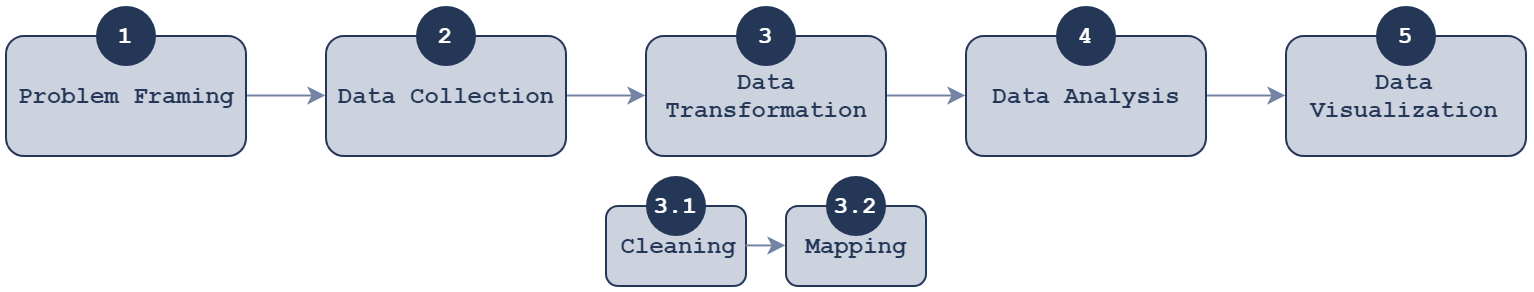

The diagram above was exported from draw.io. Its source (the exported page's mxGraphModel, read from the mxfile embedded in the PNG):
<mxGraphModel dx="996" dy="511" grid="1" gridSize="10" guides="1" tooltips="1" connect="1" arrows="1" fold="1" page="1" pageScale="1" pageWidth="850" pageHeight="1100" math="0" shadow="0">
  <root>
    <mxCell id="0" />
    <mxCell id="1" parent="0" />
    <mxCell id="gGrjvseHZS4YPtMYpP4F-10" style="edgeStyle=orthogonalEdgeStyle;rounded=0;orthogonalLoop=1;jettySize=auto;html=1;exitX=1;exitY=0.5;exitDx=0;exitDy=0;entryX=0;entryY=0.5;entryDx=0;entryDy=0;strokeColor=#7484A5;fontColor=#243757;fontFamily=Courier New;fontStyle=1" edge="1" parent="1" source="gGrjvseHZS4YPtMYpP4F-1" target="gGrjvseHZS4YPtMYpP4F-6">
      <mxGeometry relative="1" as="geometry" />
    </mxCell>
    <mxCell id="gGrjvseHZS4YPtMYpP4F-1" value="Data Collection" style="rounded=1;whiteSpace=wrap;html=1;fillColor=#CCD2DE;strokeColor=#243757;fontColor=#243757;fontFamily=Courier New;fontStyle=1" vertex="1" parent="1">
      <mxGeometry x="240" y="80" width="120" height="60" as="geometry" />
    </mxCell>
    <mxCell id="gGrjvseHZS4YPtMYpP4F-4" style="edgeStyle=orthogonalEdgeStyle;rounded=0;orthogonalLoop=1;jettySize=auto;html=1;exitX=1;exitY=0.5;exitDx=0;exitDy=0;entryX=0;entryY=0.5;entryDx=0;entryDy=0;strokeColor=#7484A5;fontColor=#243757;fontFamily=Courier New;fontStyle=1" edge="1" parent="1" source="gGrjvseHZS4YPtMYpP4F-3" target="gGrjvseHZS4YPtMYpP4F-1">
      <mxGeometry relative="1" as="geometry" />
    </mxCell>
    <mxCell id="gGrjvseHZS4YPtMYpP4F-3" value="Problem Framing" style="rounded=1;whiteSpace=wrap;html=1;fillColor=#CCD2DE;strokeColor=#243757;fontColor=#243757;fontFamily=Courier New;fontStyle=1" vertex="1" parent="1">
      <mxGeometry x="80" y="80" width="120" height="60" as="geometry" />
    </mxCell>
    <mxCell id="gGrjvseHZS4YPtMYpP4F-11" style="edgeStyle=orthogonalEdgeStyle;rounded=0;orthogonalLoop=1;jettySize=auto;html=1;exitX=1;exitY=0.5;exitDx=0;exitDy=0;entryX=0;entryY=0.5;entryDx=0;entryDy=0;strokeColor=#7484A5;fontColor=#243757;fontFamily=Courier New;fontStyle=1" edge="1" parent="1" source="gGrjvseHZS4YPtMYpP4F-6" target="gGrjvseHZS4YPtMYpP4F-7">
      <mxGeometry relative="1" as="geometry" />
    </mxCell>
    <mxCell id="gGrjvseHZS4YPtMYpP4F-6" value="Data Transformation" style="rounded=1;whiteSpace=wrap;html=1;fillColor=#CCD2DE;strokeColor=#243757;fontColor=#243757;fontFamily=Courier New;fontStyle=1" vertex="1" parent="1">
      <mxGeometry x="400" y="80" width="120" height="60" as="geometry" />
    </mxCell>
    <mxCell id="gGrjvseHZS4YPtMYpP4F-12" style="edgeStyle=orthogonalEdgeStyle;rounded=0;orthogonalLoop=1;jettySize=auto;html=1;exitX=1;exitY=0.5;exitDx=0;exitDy=0;entryX=0;entryY=0.5;entryDx=0;entryDy=0;strokeColor=#7484A5;fontColor=#243757;fontFamily=Courier New;fontStyle=1" edge="1" parent="1" source="gGrjvseHZS4YPtMYpP4F-7" target="gGrjvseHZS4YPtMYpP4F-9">
      <mxGeometry relative="1" as="geometry" />
    </mxCell>
    <mxCell id="gGrjvseHZS4YPtMYpP4F-7" value="Data Analysis" style="rounded=1;whiteSpace=wrap;html=1;fillColor=#CCD2DE;strokeColor=#243757;fontColor=#243757;fontFamily=Courier New;fontStyle=1" vertex="1" parent="1">
      <mxGeometry x="560" y="80" width="120" height="60" as="geometry" />
    </mxCell>
    <mxCell id="gGrjvseHZS4YPtMYpP4F-9" value="Data Visualization" style="rounded=1;whiteSpace=wrap;html=1;fillColor=#CCD2DE;strokeColor=#243757;fontColor=#243757;fontFamily=Courier New;fontStyle=1" vertex="1" parent="1">
      <mxGeometry x="720" y="80" width="120" height="60" as="geometry" />
    </mxCell>
    <mxCell id="gGrjvseHZS4YPtMYpP4F-13" value="&lt;font color=&quot;#ffffff&quot;&gt;&lt;b&gt;1&lt;/b&gt;&lt;/font&gt;" style="ellipse;whiteSpace=wrap;html=1;aspect=fixed;strokeColor=none;fillColor=#243757;fontColor=#243757;fontFamily=Courier New;" vertex="1" parent="1">
      <mxGeometry x="125" y="65" width="30" height="30" as="geometry" />
    </mxCell>
    <mxCell id="gGrjvseHZS4YPtMYpP4F-15" value="&lt;font color=&quot;#ffffff&quot;&gt;&lt;b&gt;2&lt;/b&gt;&lt;/font&gt;" style="ellipse;whiteSpace=wrap;html=1;aspect=fixed;strokeColor=none;fillColor=#243757;fontColor=#243757;fontFamily=Courier New;" vertex="1" parent="1">
      <mxGeometry x="285" y="65" width="30" height="30" as="geometry" />
    </mxCell>
    <mxCell id="gGrjvseHZS4YPtMYpP4F-16" value="&lt;font color=&quot;#ffffff&quot;&gt;&lt;b&gt;3&lt;/b&gt;&lt;/font&gt;" style="ellipse;whiteSpace=wrap;html=1;aspect=fixed;strokeColor=none;fillColor=#243757;fontColor=#243757;fontFamily=Courier New;" vertex="1" parent="1">
      <mxGeometry x="445" y="65" width="30" height="30" as="geometry" />
    </mxCell>
    <mxCell id="gGrjvseHZS4YPtMYpP4F-17" value="&lt;font color=&quot;#ffffff&quot;&gt;&lt;b&gt;4&lt;/b&gt;&lt;/font&gt;" style="ellipse;whiteSpace=wrap;html=1;aspect=fixed;strokeColor=none;fillColor=#243757;fontColor=#243757;fontFamily=Courier New;" vertex="1" parent="1">
      <mxGeometry x="605" y="65" width="30" height="30" as="geometry" />
    </mxCell>
    <mxCell id="gGrjvseHZS4YPtMYpP4F-18" value="&lt;font color=&quot;#ffffff&quot;&gt;&lt;b&gt;5&lt;br&gt;&lt;/b&gt;&lt;/font&gt;" style="ellipse;whiteSpace=wrap;html=1;aspect=fixed;strokeColor=none;fillColor=#243757;fontColor=#243757;fontFamily=Courier New;" vertex="1" parent="1">
      <mxGeometry x="765" y="65" width="30" height="30" as="geometry" />
    </mxCell>
    <mxCell id="gGrjvseHZS4YPtMYpP4F-19" value="Cleaning" style="rounded=1;whiteSpace=wrap;html=1;fillColor=#CCD2DE;strokeColor=#243757;fontColor=#243757;fontFamily=Courier New;fontStyle=1" vertex="1" parent="1">
      <mxGeometry x="380" y="165" width="70" height="40" as="geometry" />
    </mxCell>
    <mxCell id="gGrjvseHZS4YPtMYpP4F-20" value="Mapping" style="rounded=1;whiteSpace=wrap;html=1;fillColor=#CCD2DE;strokeColor=#243757;fontColor=#243757;fontFamily=Courier New;fontStyle=1" vertex="1" parent="1">
      <mxGeometry x="470" y="165" width="70" height="40" as="geometry" />
    </mxCell>
    <mxCell id="gGrjvseHZS4YPtMYpP4F-21" style="edgeStyle=orthogonalEdgeStyle;rounded=0;orthogonalLoop=1;jettySize=auto;html=1;exitX=1;exitY=0.5;exitDx=0;exitDy=0;entryX=0;entryY=0.5;entryDx=0;entryDy=0;strokeColor=#7484A5;fontColor=#243757;fontFamily=Courier New;fontStyle=1" edge="1" parent="1" source="gGrjvseHZS4YPtMYpP4F-19" target="gGrjvseHZS4YPtMYpP4F-20">
      <mxGeometry relative="1" as="geometry">
        <mxPoint x="419.9795918367346" y="225.0408163265306" as="sourcePoint" />
        <mxPoint x="459.9795918367346" y="225.0408163265306" as="targetPoint" />
      </mxGeometry>
    </mxCell>
    <mxCell id="gGrjvseHZS4YPtMYpP4F-22" value="&lt;font color=&quot;#ffffff&quot;&gt;&lt;b&gt;3.1&lt;/b&gt;&lt;/font&gt;" style="ellipse;whiteSpace=wrap;html=1;aspect=fixed;strokeColor=none;fillColor=#243757;fontColor=#243757;fontFamily=Courier New;" vertex="1" parent="1">
      <mxGeometry x="400" y="150" width="30" height="30" as="geometry" />
    </mxCell>
    <mxCell id="gGrjvseHZS4YPtMYpP4F-23" value="&lt;font color=&quot;#ffffff&quot;&gt;&lt;b&gt;3.2&lt;/b&gt;&lt;/font&gt;" style="ellipse;whiteSpace=wrap;html=1;aspect=fixed;strokeColor=none;fillColor=#243757;fontColor=#243757;fontFamily=Courier New;" vertex="1" parent="1">
      <mxGeometry x="490" y="150" width="30" height="30" as="geometry" />
    </mxCell>
  </root>
</mxGraphModel>